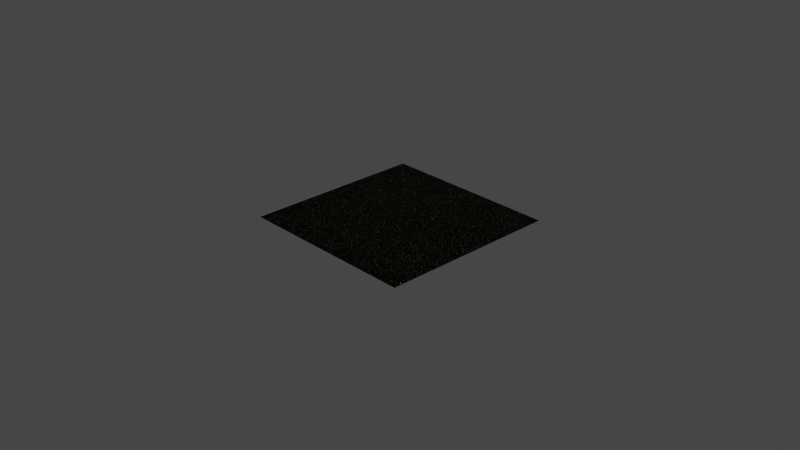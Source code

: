 # Source: Painted_Wall.blend  (saved by Blender 3.6.14; exported with 4.5.12 LTS)
import bpy
from mathutils import Matrix  # noqa: F401  (used for matrix-valued properties, if any)

bpy.ops.wm.read_factory_settings(use_empty=True)
scene = bpy.context.scene
scene.name = 'Scene'

# ---- collections
col_collection = bpy.data.collections.new('Collection'); scene.collection.children.link(col_collection)

# ---- materials (node trees are filled in below, after node groups)
mat_material_001 = bpy.data.materials.new('Material.001')
mat_material_001.use_transparent_shadow = False

# ---- material node trees
mat_material_001.use_nodes = True; mat_material_001.node_tree.nodes.clear()
_N = mat_material_001.node_tree.nodes; _L = mat_material_001.node_tree.links
n0 = _N.new('ShaderNodeOutputMaterial'); n0.name = 'Material Output'; n0.location = (300, 300)
n1 = _N.new('ShaderNodeMix'); n1.name = 'Mix'; n1.location = (-186, 250)
n1.data_type = 'RGBA'
n1.blend_type = 'COLOR'
n1.inputs[6].default_value = (0.3095, 0.2747, 0.1946, 1.0)
n1.inputs[7].default_value = (0.5029, 0.4397, 0.2705, 1.0)
n2 = _N.new('ShaderNodeBsdfPrincipled'); n2.name = 'Principled BSDF'; n2.location = (10, 300)
n2.distribution = 'GGX'
n2.subsurface_method = 'RANDOM_WALK_SKIN'
n2.inputs[3].default_value = 1.45
n2.inputs[27].default_value = (0.0, 0.0, 0.0, 1.0)
n2.inputs[28].default_value = 1.0
n3 = _N.new('ShaderNodeValToRGB'); n3.name = 'Color Ramp'; n3.location = (-703, 0)
while len(n3.color_ramp.elements) > 1: n3.color_ramp.elements.remove(n3.color_ramp.elements[-1])
n3.color_ramp.elements[0].position = 0.286; n3.color_ramp.elements[0].color = (1.0, 1.0, 1.0, 1.0)
_e = n3.color_ramp.elements.new(0.677); _e.color = (0.0, 0.0, 0.0, 1.0)
n4 = _N.new('ShaderNodeBump'); n4.name = 'Bump'; n4.location = (-214, -219)
n4.inputs[1].default_value = 1.0
n4.inputs[2].default_value = 1.0
n5 = _N.new('ShaderNodeTexVoronoi'); n5.name = 'Voronoi Texture'; n5.location = (-1170, 15)
n5.voronoi_dimensions = '4D'
n5.inputs[2].default_value = 100.0
n6 = _N.new('ShaderNodeMix'); n6.name = 'Mix.002'; n6.location = (-606, 356)
n6.data_type = 'RGBA'
n6.blend_type = 'COLOR'
n7 = _N.new('ShaderNodeMix'); n7.name = 'Mix.003'; n7.location = (-791, 442)
n7.data_type = 'RGBA'
n7.blend_type = 'COLOR'
n8 = _N.new('ShaderNodeValToRGB'); n8.name = 'Color Ramp.001'; n8.location = (-932, 195)
while len(n8.color_ramp.elements) > 1: n8.color_ramp.elements.remove(n8.color_ramp.elements[-1])
n8.color_ramp.elements[0].position = 0.286; n8.color_ramp.elements[0].color = (1.0, 1.0, 1.0, 1.0)
_e = n8.color_ramp.elements.new(0.677); _e.color = (0.0, 0.0, 0.0, 1.0)
n9 = _N.new('ShaderNodeTexVoronoi'); n9.name = 'Voronoi Texture.001'; n9.location = (-1170, 269)
n9.inputs[2].default_value = 50.0
n10 = _N.new('ShaderNodeTexNoise'); n10.name = 'Noise Texture'; n10.location = (-948, -124)
n10.inputs[2].default_value = 100.0
n11 = _N.new('ShaderNodeTexNoise'); n11.name = 'Noise Texture.001'; n11.location = (-1372, 420)
n11.inputs[2].default_value = 30.0
n12 = _N.new('ShaderNodeValToRGB'); n12.name = 'Color Ramp.002'; n12.location = (-1116, 585)
while len(n12.color_ramp.elements) > 1: n12.color_ramp.elements.remove(n12.color_ramp.elements[-1])
n12.color_ramp.elements[0].position = 0.45; n12.color_ramp.elements[0].color = (0.0, 0.0, 0.0, 1.0)
_e = n12.color_ramp.elements.new(1.0); _e.color = (1.0, 1.0, 1.0, 1.0)
n13 = _N.new('ShaderNodeValToRGB'); n13.name = 'Color Ramp.003'; n13.location = (-1117, 816)
while len(n13.color_ramp.elements) > 1: n13.color_ramp.elements.remove(n13.color_ramp.elements[-1])
n13.color_ramp.elements[0].position = 0.0; n13.color_ramp.elements[0].color = (0.0, 0.0, 0.0, 1.0)
_e = n13.color_ramp.elements.new(0.195); _e.color = (1.0, 1.0, 1.0, 1.0)
n14 = _N.new('ShaderNodeTexNoise'); n14.name = 'Musgrave Texture'; n14.location = (-1342, 711)
n14.width = 150
n14.normalize = False
n14.inputs[2].default_value = 30.0
n14.inputs[3].default_value = 1.0
n14.inputs[4].default_value = 0.25
n15 = _N.new('ShaderNodeDisplacement'); n15.name = 'Displacement'; n15.location = (-2, -416)
n15.inputs[2].default_value = 1.0
n16 = _N.new('ShaderNodeMix'); n16.name = 'Mix.001'; n16.location = (-425, 320)
n16.data_type = 'RGBA'
n16.blend_type = 'COLOR'
_L.new(n2.outputs[0], n0.inputs[0])
_L.new(n1.outputs[2], n2.inputs[0])
_L.new(n6.outputs[2], n16.inputs[6])
_L.new(n16.outputs[2], n1.inputs[0])
_L.new(n3.outputs[0], n16.inputs[7])
_L.new(n10.outputs[0], n3.inputs[0])
_L.new(n8.outputs[0], n6.inputs[7])
_L.new(n8.outputs[0], n6.inputs[0])
_L.new(n4.outputs[0], n2.inputs[5])
_L.new(n5.outputs[0], n8.inputs[0])
_L.new(n7.outputs[2], n6.inputs[6])
_L.new(n12.outputs[0], n7.inputs[7])
_L.new(n9.outputs[0], n7.inputs[6])
_L.new(n11.outputs[0], n12.inputs[0])
_L.new(n13.outputs[0], n7.inputs[0])
_L.new(n14.outputs[0], n13.inputs[0])
_L.new(n16.outputs[2], n4.inputs[3])
_L.new(n15.outputs[0], n0.inputs[2])
_L.new(n16.outputs[2], n15.inputs[0])
n0.is_active_output = True

# ---- world
world_world = bpy.data.worlds.new('World'); scene.world = world_world
world_world.use_nodes = True; world_world.node_tree.nodes.clear()
_N = world_world.node_tree.nodes; _L = world_world.node_tree.links
n0 = _N.new('ShaderNodeOutputWorld'); n0.name = 'World Output'; n0.location = (300, 300)
n1 = _N.new('ShaderNodeBackground'); n1.name = 'Background'; n1.location = (10, 300)
n1.inputs[0].default_value = (0.05088, 0.05088, 0.05088, 1.0)
_L.new(n1.outputs[0], n0.inputs[0])
n0.is_active_output = True
world_world.color = (0.05088, 0.05088, 0.05088)
world_world.use_sun_shadow = False
world_world.sun_shadow_jitter_overblur = 0.0

# ---- cameras
cam_camera = bpy.data.cameras.new('Camera')
cam_camera.clip_end = 100.0
cam_camera.ortho_scale = 7.314

# ---- lights
light_light = bpy.data.lights.new('Light', 'POINT')
light_light.transmission_factor = 0.0
light_light.energy = 1000.0
light_light.shadow_soft_size = 0.1
light_light.shadow_maximum_resolution = 0.006
light_light.use_absolute_resolution = True

# ---- meshes
me_plane = bpy.data.meshes.new('Plane')
me_plane.from_pydata([(-1.0, -1.0, 0.0), (1.0, -1.0, 0.0), (-1.0, 1.0, 0.0), (1.0, 1.0, 0.0)], [], [(0, 1, 3, 2)])
_uv = me_plane.uv_layers.new(name='UVMap')
_uv.uv.foreach_set('vector', [0.0, 0.0, 1.0, 0.0, 1.0, 1.0, 0.0, 1.0])
me_plane.materials.append(mat_material_001)
me_plane.update()

# ---- objects
ob_plane = bpy.data.objects.new('Plane', me_plane)
ob_light = bpy.data.objects.new('Light', light_light)
ob_camera = bpy.data.objects.new('Camera', cam_camera)

# ---- transforms, parenting, visibility, modifiers, constraints
ob_plane.location = (0.0, 0.0, 0.0)
ob_light.location = (4.076, 1.005, 5.904)
ob_light.rotation_euler = (0.6503, 0.05522, 1.866)
ob_light.lock_rotations_4d = False
ob_light.empty_display_type = 'ARROWS'
ob_light.color = (0.0, 0.0, 0.0, 0.0)
ob_light.lineart.crease_threshold = 0.0
ob_camera.location = (7.359, -6.926, 4.958)
ob_camera.rotation_euler = (1.109, 0.0, 0.8149)
ob_camera.lock_rotations_4d = False
ob_camera.empty_display_type = 'ARROWS'
ob_camera.color = (0.0, 0.0, 0.0, 0.0)
ob_camera.display_type = 'WIRE'
ob_camera.lineart.crease_threshold = 0.0

# ---- collection membership
scene.collection.objects.link(ob_plane)
col_collection.objects.link(ob_light)
col_collection.objects.link(ob_camera)

# ---- scene / render settings (as saved in the file)
scene.camera = ob_camera
scene.frame_start = 1; scene.frame_end = 250; scene.frame_set(1)
scene.render.engine = 'BLENDER_EEVEE_NEXT'
scene.cycles.sampling_pattern = 'TABULATED_SOBOL'
scene.view_settings.view_transform = 'Filmic'
bpy.context.view_layer.update()
